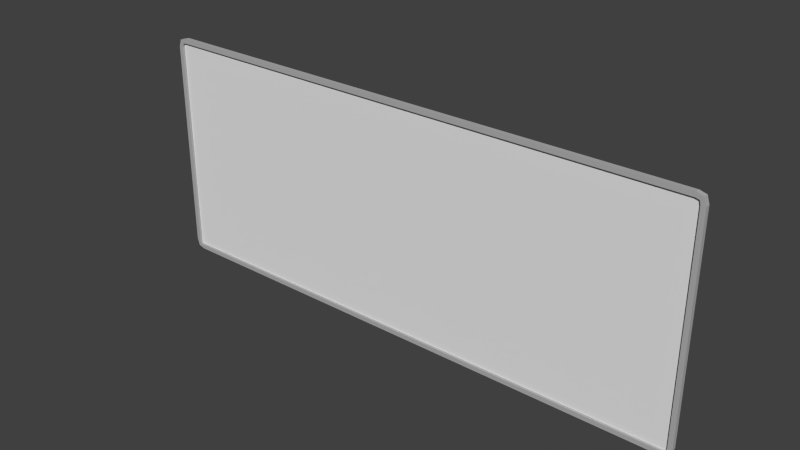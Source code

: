 # Source: ContinuumWhiteboard.blend  (saved by Blender 2.79.0; exported with 4.5.12 LTS)
import bpy
from mathutils import Matrix  # noqa: F401  (used for matrix-valued properties, if any)

bpy.ops.wm.read_factory_settings(use_empty=True)
scene = bpy.context.scene
scene.name = 'Scene'

# ---- collections
col_collection_2 = bpy.data.collections.new('Collection 2'); scene.collection.children.link(col_collection_2)

# ---- materials (node trees are filled in below, after node groups)
mat_metal_silver = bpy.data.materials.new('Metal-Silver')
mat_metal_silver.alpha_threshold = 0.0
mat_metal_silver.use_transparent_shadow = False
mat_metal_silver.diffuse_color = (0.4385, 0.4385, 0.4385, 1.0)
mat_metal_silver.roughness = 0.5
mat_whiteboard = bpy.data.materials.new('Whiteboard')
mat_whiteboard.alpha_threshold = 0.0
mat_whiteboard.use_transparent_shadow = False
mat_whiteboard.roughness = 0.5

# ---- material node trees

# ---- world
world_world = bpy.data.worlds.new('World'); scene.world = world_world
world_world.color = (0.05088, 0.05088, 0.05088)
world_world.use_sun_shadow = False
world_world.sun_shadow_jitter_overblur = 0.0
world_world.cycles.sampling_method = 'NONE'
world_world.cycles.sample_map_resolution = 256

# ---- meshes
me_continuumwhiteboard = bpy.data.meshes.new('ContinuumWhiteboard')
me_continuumwhiteboard.from_pydata([(1.209, -7.709e-11, 0.4967), (1.179, 1.748e-09, 0.505), (1.219, 0.0, 0.465), (1.195, 1.748e-09, 0.481), (1.179, 3.497e-09, 0.485), (1.199, 1.748e-09, 0.465), (1.209, 0.02, 0.4967), (1.179, 0.02, 0.505), (1.219, 0.02, 0.465), (1.195, 0.02, 0.481), (1.179, 0.02, 0.485), (1.199, 0.02, 0.465), (1.179, 0.01, 0.485), (1.199, 0.01, 0.465), (1.195, 0.01, 0.481), (0.0, 0.0, 0.505), (-1.209, -7.709e-11, 0.4967), (-1.179, 1.748e-09, 0.505), (-1.219, 0.0, 0.465), (0.0, 1.748e-09, 0.485), (-1.195, 1.748e-09, 0.481), (-1.179, 3.497e-09, 0.485), (-1.199, 1.748e-09, 0.465), (0.0, 0.02, 0.505), (-1.209, 0.02, 0.4967), (-1.179, 0.02, 0.505), (-1.219, 0.02, 0.465), (0.0, 0.02, 0.485), (-1.195, 0.02, 0.481), (-1.179, 0.02, 0.485), (-1.199, 0.02, 0.465), (0.0, 0.01, 0.485), (-1.179, 0.01, 0.485), (-1.199, 0.01, 0.465), (-1.195, 0.01, 0.481), (1.209, -7.709e-11, -0.4967), (1.219, 0.0, 0.0), (1.179, 1.748e-09, -0.505), (1.219, 0.0, -0.465), (1.195, 1.748e-09, -0.481), (1.199, 1.748e-09, 0.0), (1.179, 3.497e-09, -0.485), (1.199, 1.748e-09, -0.465), (1.209, 0.02, -0.4967), (1.219, 0.02, 0.0), (1.179, 0.02, -0.505), (1.219, 0.02, -0.465), (1.195, 0.02, -0.481), (1.199, 0.02, 0.0), (1.179, 0.02, -0.485), (1.199, 0.02, -0.465), (1.179, 0.01, -0.485), (1.199, 0.01, 0.0), (1.199, 0.01, -0.465), (1.195, 0.01, -0.481), (0.0, 0.0, -0.505), (-1.209, -7.709e-11, -0.4967), (0.0, 1.748e-09, 0.0), (-1.219, 0.0, 0.0), (-1.179, 1.748e-09, -0.505), (-1.219, 0.0, -0.465), (0.0, 1.748e-09, -0.485), (-1.195, 1.748e-09, -0.481), (-1.199, 1.748e-09, 0.0), (-1.179, 3.497e-09, -0.485), (-1.199, 1.748e-09, -0.465), (0.0, 0.02, -0.505), (-1.209, 0.02, -0.4967), (-1.219, 0.02, 0.0), (-1.179, 0.02, -0.505), (-1.219, 0.02, -0.465), (0.0, 0.02, -0.485), (-1.195, 0.02, -0.481), (-1.199, 0.02, 0.0), (-1.179, 0.02, -0.485), (-1.199, 0.02, -0.465), (0.0, 0.01, -0.485), (-1.179, 0.01, -0.485), (-1.199, 0.01, 0.0), (-1.199, 0.01, -0.465), (-1.195, 0.01, -0.481), (1.204, 0.01, -0.4905), (-1.204, 0.01, -0.4905), (1.204, 0.01, 0.4905), (-1.204, 0.01, 0.4905)], [], [(2, 5, 40, 36), (2, 0, 3, 5), (1, 4, 3, 0), (1, 15, 19, 4), (19, 57, 40, 5, 3, 4), (8, 44, 48, 11), (8, 11, 9, 6), (7, 6, 9, 10), (7, 10, 27, 23), (11, 48, 52, 13), (2, 36, 44, 8), (1, 0, 6, 7), (15, 1, 7, 23), (0, 2, 8, 6), (10, 9, 14, 12), (27, 10, 12, 31), (9, 11, 13, 14), (18, 58, 63, 22), (18, 22, 20, 16), (17, 16, 20, 21), (17, 21, 19, 15), (19, 21, 20, 22, 63, 57), (26, 30, 73, 68), (26, 24, 28, 30), (25, 29, 28, 24), (25, 23, 27, 29), (30, 33, 78, 73), (19, 27, 23, 15), (18, 26, 68, 58), (17, 25, 24, 16), (15, 23, 25, 17), (16, 24, 26, 18), (29, 32, 34, 28), (27, 31, 32, 29), (28, 34, 33, 30), (38, 36, 40, 42), (38, 42, 39, 35), (37, 35, 39, 41), (37, 41, 61, 55), (61, 41, 39, 42, 40, 57), (46, 50, 48, 44), (46, 43, 47, 50), (45, 49, 47, 43), (45, 66, 71, 49), (50, 53, 52, 48), (38, 46, 44, 36), (37, 45, 43, 35), (36, 44, 48, 40), (55, 66, 45, 37), (35, 43, 46, 38), (49, 51, 54, 47), (71, 76, 51, 49), (47, 54, 53, 50), (60, 65, 63, 58), (60, 56, 62, 65), (59, 64, 62, 56), (59, 55, 61, 64), (61, 57, 63, 65, 62, 64), (70, 68, 73, 75), (70, 75, 72, 67), (69, 67, 72, 74), (69, 74, 71, 66), (75, 73, 78, 79), (61, 55, 66, 71), (60, 58, 68, 70), (59, 56, 67, 69), (58, 63, 73, 68), (55, 59, 69, 66), (56, 60, 70, 67), (81, 82, 84, 83), (74, 72, 80, 77), (71, 74, 77, 76), (72, 75, 79, 80)])
me_continuumwhiteboard.polygons.foreach_set('material_index', [0, 0, 0, 0, 0, 0, 0, 0, 0, 0, 0, 0, 0, 0, 0, 0, 0, 0, 0, 0, 0, 0, 0, 0, 0, 0, 0, 0, 0, 0, 0, 0, 0, 0, 0, 0, 0, 0, 0, 0, 0, 0, 0, 0, 0, 0, 0, 0, 0, 0, 0, 0, 0, 0, 0, 0, 0, 0, 0, 0, 0, 0, 0, 0, 0, 0, 0, 0, 0, 1, 0, 0, 0])
me_continuumwhiteboard.materials.append(mat_metal_silver)
me_continuumwhiteboard.materials.append(mat_whiteboard)
me_continuumwhiteboard.use_remesh_preserve_volume = False
me_continuumwhiteboard.use_remesh_preserve_attributes = False
me_continuumwhiteboard.use_mirror_vertex_groups = False
me_continuumwhiteboard.update()

# ---- objects
ob_continuumwhiteboard = bpy.data.objects.new('ContinuumWhiteboard', me_continuumwhiteboard)

# ---- transforms, parenting, visibility, modifiers, constraints
ob_continuumwhiteboard.location = (0.0, 0.0, 0.0)
ob_continuumwhiteboard.rotation_euler = (0.0, 0.0, 3.142)
ob_continuumwhiteboard.lineart.crease_threshold = 0.0

# ---- collection membership
col_collection_2.objects.link(ob_continuumwhiteboard)

# ---- scene / render settings (as saved in the file)
scene.frame_start = 1; scene.frame_end = 250; scene.frame_set(1)
scene.render.engine = 'BLENDER_EEVEE_NEXT'
scene.render.resolution_percentage = 50
scene.render.dither_intensity = 0.0
scene.cycles.use_denoising = False
scene.cycles.samples = 10
scene.cycles.sampling_pattern = 'TABULATED_SOBOL'
scene.cycles.light_sampling_threshold = 0.0
scene.cycles.use_adaptive_sampling = False
scene.cycles.use_light_tree = False
scene.cycles.blur_glossy = 0.0
scene.cycles.pixel_filter_type = 'GAUSSIAN'
scene.cycles.sample_clamp_indirect = 0.0
scene.view_settings.view_transform = 'Standard'
bpy.context.view_layer.update()

# ---- added for rendering (the .blend has no active camera and no usable light): camera, sun
cam_auto = bpy.data.cameras.new('AutoCamera')
cam_auto.lens = 50.0
cam_auto.sensor_width = 36.0
cam_auto.clip_end = 1000.0
ob_auto_camera = bpy.data.objects.new('AutoCamera', cam_auto)
scene.collection.objects.link(ob_auto_camera)
ob_auto_camera.location = (2.44201, -2.94042, 1.95361)
ob_auto_camera.rotation_euler = (1.09748, -7.21219e-08, 0.694738)
scene.camera = ob_auto_camera
light_auto_sun = bpy.data.lights.new('AutoSun', 'SUN')
light_auto_sun.energy = 3.0
light_auto_sun.angle = 0.0523599
ob_auto_sun = bpy.data.objects.new('AutoSun', light_auto_sun)
scene.collection.objects.link(ob_auto_sun)
ob_auto_sun.rotation_euler = (0.872665, 0.174533, 0.523599)
bpy.context.view_layer.update()
